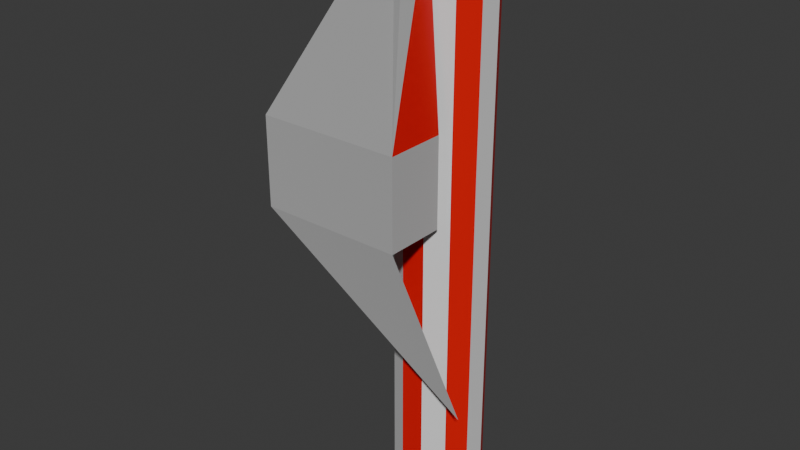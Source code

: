 # Source: innards_2.blend  (saved by Blender 4.1.23; exported with 4.5.12 LTS)
import bpy
from mathutils import Matrix  # noqa: F401  (used for matrix-valued properties, if any)

bpy.ops.wm.read_factory_settings(use_empty=True)
scene = bpy.context.scene
scene.name = 'Scene'

# ---- collections
col_collection = bpy.data.collections.new('Collection'); scene.collection.children.link(col_collection)

# ---- materials (node trees are filled in below, after node groups)
mat_material = bpy.data.materials.new('Material')
mat_material.use_transparent_shadow = False
mat_material_001 = bpy.data.materials.new('Material.001')
mat_material_001.use_transparent_shadow = False
mat_material_002 = bpy.data.materials.new('Material.002')
mat_material_002.use_transparent_shadow = False
mat_material_005 = bpy.data.materials.new('Material.005')
mat_material_005.use_transparent_shadow = False
mat_material_006 = bpy.data.materials.new('Material.006')
mat_material_006.use_transparent_shadow = False
mat_material_007 = bpy.data.materials.new('Material.007')
mat_material_007.use_transparent_shadow = False

# ---- material node trees
mat_material.use_nodes = True; mat_material.node_tree.nodes.clear()
_N = mat_material.node_tree.nodes; _L = mat_material.node_tree.links
n0 = _N.new('ShaderNodeBsdfPrincipled'); n0.name = 'Principled BSDF'; n0.location = (10, 300)
n0.inputs[0].default_value = (0.6514, 0.6514, 0.6514, 1.0)
n0.inputs[1].default_value = 1.0
n0.inputs[2].default_value = 1.0
n0.inputs[3].default_value = 1.1
n1 = _N.new('ShaderNodeOutputMaterial'); n1.name = 'Material Output'; n1.location = (300, 300)
_L.new(n0.outputs[0], n1.inputs[0])
n1.is_active_output = True
mat_material_001.use_nodes = True; mat_material_001.node_tree.nodes.clear()
_N = mat_material_001.node_tree.nodes; _L = mat_material_001.node_tree.links
n0 = _N.new('ShaderNodeBsdfPrincipled'); n0.name = 'Principled BSDF'; n0.location = (10, 300)
n0.inputs[0].default_value = (0.9911, 0.0, 1.0, 1.0)
n0.inputs[2].default_value = 1.0
n0.inputs[3].default_value = 1.5
n1 = _N.new('ShaderNodeOutputMaterial'); n1.name = 'Material Output'; n1.location = (300, 300)
_L.new(n0.outputs[0], n1.inputs[0])
n1.is_active_output = True
mat_material_002.use_nodes = True; mat_material_002.node_tree.nodes.clear()
_N = mat_material_002.node_tree.nodes; _L = mat_material_002.node_tree.links
n0 = _N.new('ShaderNodeBsdfPrincipled'); n0.name = 'Principled BSDF'; n0.location = (10, 300)
n0.inputs[0].default_value = (0.0, 0.0, 0.0, 1.0)
n1 = _N.new('ShaderNodeOutputMaterial'); n1.name = 'Material Output'; n1.location = (300, 300)
_L.new(n0.outputs[0], n1.inputs[0])
n1.is_active_output = True
mat_material_005.use_nodes = True; mat_material_005.node_tree.nodes.clear()
_N = mat_material_005.node_tree.nodes; _L = mat_material_005.node_tree.links
n0 = _N.new('ShaderNodeBsdfPrincipled'); n0.name = 'Principled BSDF'; n0.location = (10, 300)
n0.inputs[0].default_value = (0.2281, 0.2281, 0.2281, 1.0)
n1 = _N.new('ShaderNodeOutputMaterial'); n1.name = 'Material Output'; n1.location = (300, 300)
_L.new(n0.outputs[0], n1.inputs[0])
n1.is_active_output = True
mat_material_006.use_nodes = True; mat_material_006.node_tree.nodes.clear()
_N = mat_material_006.node_tree.nodes; _L = mat_material_006.node_tree.links
n0 = _N.new('ShaderNodeBsdfPrincipled'); n0.name = 'Principled BSDF'; n0.location = (10, 300)
n1 = _N.new('ShaderNodeOutputMaterial'); n1.name = 'Material Output'; n1.location = (300, 300)
_L.new(n0.outputs[0], n1.inputs[0])
n1.is_active_output = True
mat_material_007.use_nodes = True; mat_material_007.node_tree.nodes.clear()
_N = mat_material_007.node_tree.nodes; _L = mat_material_007.node_tree.links
n0 = _N.new('ShaderNodeBsdfPrincipled'); n0.name = 'Principled BSDF'; n0.location = (10, 300)
n0.inputs[0].default_value = (0.8003, 0.0, 0.0, 1.0)
n1 = _N.new('ShaderNodeOutputMaterial'); n1.name = 'Material Output'; n1.location = (300, 300)
_L.new(n0.outputs[0], n1.inputs[0])
n1.is_active_output = True

# ---- world
world_world = bpy.data.worlds.new('World'); scene.world = world_world
world_world.use_nodes = True; world_world.node_tree.nodes.clear()
_N = world_world.node_tree.nodes; _L = world_world.node_tree.links
n0 = _N.new('ShaderNodeOutputWorld'); n0.name = 'World Output'; n0.location = (300, 300)
n1 = _N.new('ShaderNodeBackground'); n1.name = 'Background'; n1.location = (10, 300)
n1.inputs[0].default_value = (0.05088, 0.05088, 0.05088, 1.0)
_L.new(n1.outputs[0], n0.inputs[0])
n0.is_active_output = True
world_world.color = (0.05088, 0.05088, 0.05088)
world_world.use_sun_shadow = False
world_world.sun_shadow_jitter_overblur = 0.0

# ---- meshes
me_cylinder_001 = bpy.data.meshes.new('Cylinder.001')
me_cylinder_001.from_pydata([(-0.09388, -0.003159, -1.0), (-0.09388, -0.003159, -1.0), (0.2041, -0.003159, -1.0), (0.2041, -0.003159, -1.0), (0.2041, -0.2423, -1.0), (0.4123, -0.003159, -1.0), (0.4123, -0.2423, -1.0), (0.4123, -0.003159, -0.6992), (0.4123, -0.2423, -0.6992), (-0.09165, -0.2423, -1.0), (-0.09165, -0.2423, -0.6992), (0.4123, -0.003159, -1.0), (0.4123, -0.003159, -0.6992), (0.4123, -0.003159, -0.6992), (0.4123, -0.2423, -0.6992), (0.6006, -0.003159, -1.0), (0.6006, -0.003159, -0.6992), (0.6006, 0.2073, -0.9989), (0.6006, 0.2073, -0.6981), (0.7634, -0.003159, -0.6992), (0.7634, 0.2073, -0.6981), (0.7634, -0.003159, 0.4634), (0.7634, 0.2073, 0.4645), (0.243, -0.003159, 0.4634), (0.243, 0.2073, 0.4645), (-0.4955, -0.003159, -0.6992), (-0.4955, -0.2423, -0.6992), (-0.4853, -0.2423, -1.0), (-0.4853, -0.2423, -0.6992), (-0.09378, -0.003159, -1.0), (-0.4843, 0.2073, -0.9989), (-0.4843, 0.2073, -0.6981), (-0.4614, -0.003159, -0.6992), (-0.4614, 0.2073, -0.6981), (-0.4266, -0.003159, 0.4634), (-0.4266, 0.2073, 0.4645), (0.7634, -0.004982, 0.8034), (0.7634, 0.2055, 0.8045), (0.243, -0.004982, 0.8034), (0.243, 0.2055, 0.8045), (-0.4266, -0.004982, 0.8034), (-0.4266, 0.2055, 0.8045), (0.243, 0.322, 0.4657), (0.243, 0.3202, 0.8057), (0.7634, 0.322, 0.4657), (0.7634, 0.3202, 0.8057), (6.702, 1.777, 0.4634), (-3.928, 1.797, 0.4634), (6.702, 1.777, 0.8061), (-3.928, 1.797, 0.8061), (6.702, 1.606, 1.103), (-3.928, 1.626, 1.103), (6.702, 1.309, 1.274), (-3.928, 1.329, 1.274), (6.702, 0.9666, 1.274), (-3.928, 0.9866, 1.274), (6.702, 0.6699, 1.103), (-3.928, 0.6898, 1.103), (6.702, 0.4985, 0.8061), (-3.928, 0.5185, 0.8061), (6.702, 0.4985, 0.4634), (-3.928, 0.5185, 0.4634), (6.702, 0.6699, 0.1667), (-3.928, 0.6898, 0.1667), (6.702, 0.9666, -0.004667), (-3.928, 0.9866, -0.004667), (6.702, 1.309, -0.004667), (-3.928, 1.329, -0.004667), (6.702, 1.606, 0.1667), (-3.928, 1.626, 0.1667), (0.2439, 1.777, 0.4634), (0.2439, 1.777, 0.8061), (0.2439, 1.606, 1.103), (0.2439, 1.309, 1.274), (0.2439, 0.9666, 1.274), (0.2439, 0.6699, 1.103), (0.2439, 0.4985, 0.8061), (0.2439, 0.4985, 0.4634), (0.2439, 0.6699, 0.1667), (0.2439, 0.9666, -0.004667), (0.2439, 1.309, -0.004667), (0.2439, 1.606, 0.1667), (0.7564, 1.777, 0.8061), (0.7564, 1.606, 1.103), (0.7564, 1.309, 1.274), (0.7564, 0.9666, 1.274), (0.7564, 0.6699, 1.103), (0.7655, 0.4985, 0.8061), (0.7655, 0.4985, 0.4634), (0.7564, 0.6699, 0.1667), (0.7564, 0.9666, -0.004667), (0.7564, 1.309, -0.004667), (0.7564, 1.606, 0.1667), (0.7564, 1.777, 0.4634), (-0.5856, 0.4985, 0.8061), (-0.5856, 0.4985, 1.027), (1.042, 0.4985, 0.8061), (1.042, 0.4985, 1.027), (-0.5856, 0.4985, 1.027), (1.042, 0.4985, 1.027), (-0.5856, -0.3845, 1.027), (1.042, -0.3845, 1.027), (-0.5856, 0.4985, 0.4634), (-0.5856, 0.4985, -1.082), (1.042, 0.4985, 0.4634), (1.042, 0.4985, -1.082), (-0.5856, -0.3845, -1.082), (1.042, -0.3845, -1.082), (-1.425, 0.8134, -0.8995), (4.367, 0.3508, 1.554)], [(0, 1), (2, 3), (76, 94), (87, 96), (77, 102), (88, 104)], [(2, 4, 6, 5), (5, 6, 8, 7), (8, 6, 9, 10), (5, 7, 12, 11), (7, 8, 14, 13), (11, 12, 16, 15), (15, 16, 18, 17), (18, 16, 19, 20), (20, 19, 21, 22), (21, 23, 38, 36), (20, 22, 24, 18), (16, 23, 21, 19), (13, 14, 26, 25), (10, 9, 27, 28), (17, 18, 31, 30), (27, 30, 31, 28), (18, 24, 35, 33), (23, 16, 32, 34), (35, 24, 39, 41), (35, 34, 32, 33), (29, 15, 17, 30), (37, 36, 38, 39), (39, 38, 40, 41), (22, 21, 36, 37), (34, 35, 41, 40), (23, 34, 40, 38), (24, 22, 44, 42), (37, 39, 43, 45), (39, 24, 42, 43), (22, 37, 45, 44), (27, 9, 1, 30), (3, 1, 9, 4), (70, 47, 49, 71), (71, 49, 51, 72), (72, 51, 53, 73), (73, 53, 55, 74), (74, 55, 57, 75), (75, 57, 59, 76), (76, 59, 61, 77), (77, 61, 63, 78), (78, 63, 65, 79), (79, 65, 67, 80), (49, 47, 69, 67, 65, 63, 61, 59, 57, 55, 53, 51), (80, 67, 69, 81), (81, 69, 47, 70), (92, 81, 70, 93), (91, 80, 81, 92), (90, 79, 80, 91), (89, 78, 79, 90), (88, 77, 78, 89), (86, 75, 76, 87), (85, 74, 75, 86), (84, 73, 74, 85), (83, 72, 73, 84), (82, 71, 72, 83), (93, 70, 71, 82), (46, 93, 82, 48), (48, 82, 83, 50), (50, 83, 84, 52), (52, 84, 85, 54), (54, 85, 86, 56), (56, 86, 87, 58), (58, 87, 88, 60), (60, 88, 89, 62), (62, 89, 90, 64), (64, 90, 91, 66), (66, 91, 92, 68), (68, 92, 93, 46), (44, 45, 87, 88), (45, 43, 76, 87), (44, 88, 77, 42), (42, 77, 76, 43), (95, 97, 99, 98), (98, 99, 101, 100), (95, 94, 96, 97), (103, 102, 100, 106), (95, 100, 102, 94), (103, 105, 104, 102), (106, 107, 105, 103), (101, 107, 106, 100), (96, 107, 101, 99, 97), (105, 107, 96, 104), (103, 108, 63, 106), (106, 63, 100), (100, 59, 98), (63, 61, 59, 100), (109, 101, 107), (109, 107, 105)])
me_cylinder_001.polygons.foreach_set('material_index', [2, 2, 1, 0, 0, 2, 2, 2, 2, 2, 2, 2, 2, 2, 2, 2, 2, 2, 2, 2, 2, 2, 2, 2, 2, 2, 2, 2, 2, 2, 2, 0, 5, 4, 5, 4, 5, 4, 5, 4, 5, 4, 5, 5, 4, 4, 5, 4, 5, 4, 4, 5, 4, 5, 4, 5, 5, 4, 5, 4, 5, 4, 5, 4, 5, 4, 5, 4, 2, 2, 2, 2, 0, 0, 0, 0, 0, 0, 0, 0, 0, 0, 0, 0, 5, 0, 0, 5])
_uv = me_cylinder_001.uv_layers.new(name='UVMap')
_uv.uv.foreach_set('vector', [0.0, 0.0, 0.0, 0.0, 0.0, 0.0, 0.0, 0.0, 0.0, 0.0, 0.0, 0.0, 0.0, 0.0, 0.0, 0.0, 0.0, 0.0, 0.0, 0.0, 0.0, 0.0, 0.0, 0.0, 0.0, 0.0, 0.0, 0.0, 0.0, 0.0, 0.0, 0.0, 0.0, 0.0, 0.0, 0.0, 0.0, 0.0, 0.0, 0.0, 0.0, 0.0, 0.0, 0.0, 0.0, 0.0, 0.0, 0.0, 0.0, 0.0, 0.0, 0.0, 0.0, 0.0, 0.0, 0.0, 0.0, 0.0, 0.0, 0.0, 0.0, 0.0, 0.0, 0.0, 0.0, 0.0, 0.0, 0.0, 0.0, 0.0, 0.0, 0.0, 0.0, 0.0, 0.0, 0.0, 0.0, 0.0, 0.0, 0.0, 0.0, 0.0, 0.0, 0.0, 0.0, 0.0, 0.0, 0.0, 0.0, 0.0, 0.0, 0.0, 0.0, 0.0, 0.0, 0.0, 0.0, 0.0, 0.0, 0.0, 0.0, 0.0, 0.0, 0.0, 0.0, 0.0, 0.0, 0.0, 0.0, 0.0, 0.0, 0.0, 0.0, 0.0, 0.0, 0.0, 0.0, 0.0, 0.0, 0.0, 0.0, 0.0, 0.0, 0.0, 0.0, 0.0, 0.0, 0.0, 0.0, 0.0, 0.0, 0.0, 0.0, 0.0, 0.0, 0.0, 0.0, 0.0, 0.0, 0.0, 0.0, 0.0, 0.0, 0.0, 0.0, 0.0, 0.0, 0.0, 0.0, 0.0, 0.0, 0.0, 0.0, 0.0, 0.0, 0.0, 0.0, 0.0, 0.0, 0.0, 0.0, 0.0, 0.0, 0.0, 0.0, 0.0, 0.0, 0.0, 0.0, 0.0, 0.0, 0.0, 0.0, 0.0, 0.0, 0.0, 0.0, 0.0, 0.0, 0.0, 0.0, 0.0, 0.0, 0.0, 0.0, 0.0, 0.0, 0.0, 0.0, 0.0, 0.0, 0.0, 0.0, 0.0, 0.0, 0.0, 0.0, 0.0, 0.0, 0.0, 0.0, 0.0, 0.0, 0.0, 0.0, 0.0, 0.0, 0.0, 0.0, 0.0, 0.0, 0.0, 0.0, 0.0, 0.0, 0.0, 0.0, 0.0, 0.0, 0.0, 0.0, 0.0, 0.0, 0.0, 0.0, 0.0, 0.0, 0.0, 0.0, 0.0, 0.0, 0.0, 0.0, 0.0, 0.0, 0.0, 0.0, 0.0, 0.0, 0.0, 0.0, 0.0, 0.0, 0.0, 0.0, 0.0, 0.0, 0.0, 0.0, 0.0, 0.0, 0.0, 0.0, 0.0, 0.0, 0.0, 1.0, 0.7913, 1.0, 1.0, 0.9167, 1.0, 0.9167, 0.7913, 0.9167, 0.7913, 0.9167, 1.0, 0.8333, 1.0, 0.8333, 0.7913, 0.8333, 0.7913, 0.8333, 1.0, 0.75, 1.0, 0.75, 0.7913, 0.75, 0.7913, 0.75, 1.0, 0.6667, 1.0, 0.6667, 0.7913, 0.6667, 0.7913, 0.6667, 1.0, 0.5833, 1.0, 0.5833, 0.7913, 0.5833, 0.7913, 0.5833, 1.0, 0.5, 1.0, 0.5, 0.7913, 0.5, 0.7913, 0.5, 1.0, 0.4167, 1.0, 0.4167, 0.7913, 0.4167, 0.7913, 0.4167, 1.0, 0.3333, 1.0, 0.3333, 0.7913, 0.3333, 0.7913, 0.3333, 1.0, 0.25, 1.0, 0.25, 0.7913, 0.25, 0.7913, 0.25, 1.0, 0.1667, 1.0, 0.1667, 0.7913, 0.37, 0.4578, 0.25, 0.49, 0.13, 0.4578, 0.04215, 0.37, 0.01, 0.25, 0.04215, 0.13, 0.13, 0.04215, 0.25, 0.01, 0.37, 0.04215, 0.4578, 0.13, 0.49, 0.25, 0.4578, 0.37, 0.1667, 0.7913, 0.1667, 1.0, 0.08333, 1.0, 0.08333, 0.7913, 0.08333, 0.7913, 0.08333, 1.0, 7.451e-08, 1.0, 7.451e-08, 0.7913, 0.08333, 0.6367, 0.08333, 0.7913, 7.451e-08, 0.7913, 7.451e-08, 0.6367, 0.1667, 0.6367, 0.1667, 0.7913, 0.08333, 0.7913, 0.08333, 0.6367, 0.25, 0.6367, 0.25, 0.7913, 0.1667, 0.7913, 0.1667, 0.6367, 0.3333, 0.6367, 0.3333, 0.7913, 0.25, 0.7913, 0.25, 0.6367, 0.4167, 0.6367, 0.4167, 0.7913, 0.3333, 0.7913, 0.3333, 0.6367, 0.5833, 0.6367, 0.5833, 0.7913, 0.5, 0.7913, 0.5, 0.6367, 0.6667, 0.6367, 0.6667, 0.7913, 0.5833, 0.7913, 0.5833, 0.6367, 0.75, 0.6367, 0.75, 0.7913, 0.6667, 0.7913, 0.6667, 0.6367, 0.8333, 0.6367, 0.8333, 0.7913, 0.75, 0.7913, 0.75, 0.6367, 0.9167, 0.6367, 0.9167, 0.7913, 0.8333, 0.7913, 0.8333, 0.6367, 1.0, 0.6367, 1.0, 0.7913, 0.9167, 0.7913, 0.9167, 0.6367, 1.0, 0.5, 1.0, 0.6367, 0.9167, 0.6367, 0.9167, 0.5, 0.9167, 0.5, 0.9167, 0.6367, 0.8333, 0.6367, 0.8333, 0.5, 0.8333, 0.5, 0.8333, 0.6367, 0.75, 0.6367, 0.75, 0.5, 0.75, 0.5, 0.75, 0.6367, 0.6667, 0.6367, 0.6667, 0.5, 0.6667, 0.5, 0.6667, 0.6367, 0.5833, 0.6367, 0.5833, 0.5, 0.5833, 0.5, 0.5833, 0.6367, 0.5, 0.6367, 0.5, 0.5, 0.5, 0.5, 0.5, 0.6367, 0.4167, 0.6367, 0.4167, 0.5, 0.4167, 0.5, 0.4167, 0.6367, 0.3333, 0.6367, 0.3333, 0.5, 0.3333, 0.5, 0.3333, 0.6367, 0.25, 0.6367, 0.25, 0.5, 0.25, 0.5, 0.25, 0.6367, 0.1667, 0.6367, 0.1667, 0.5, 0.1667, 0.5, 0.1667, 0.6367, 0.08333, 0.6367, 0.08333, 0.5, 0.08333, 0.5, 0.08333, 0.6367, 7.451e-08, 0.6367, 7.451e-08, 0.5, 0.0, 0.0, 0.0, 0.0, 0.5, 0.6367, 0.4167, 0.6367, 0.0, 0.0, 0.0, 0.0, 0.5, 0.7913, 0.5, 0.6367, 0.0, 0.0, 0.4167, 0.6367, 0.4167, 0.7913, 0.0, 0.0, 0.0, 0.0, 0.4167, 0.7913, 0.5, 0.7913, 0.0, 0.0, 0.0, 0.0, 0.0, 0.0, 0.0, 0.0, 0.0, 0.0, 0.0, 0.0, 0.0, 0.0, 0.0, 0.0, 0.0, 0.0, 0.0, 0.0, 0.0, 0.0, 0.0, 0.0, 0.0, 0.0, 0.0, 0.0, 0.0, 0.0, 0.0, 0.0, 0.0, 0.0, 0.0, 0.0, 0.0, 0.0, 0.0, 0.0, 0.0, 0.0, 0.0, 0.0, 0.0, 0.0, 0.0, 0.0, 0.0, 0.0, 0.0, 0.0, 0.0, 0.0, 0.0, 0.0, 0.0, 0.0, 0.0, 0.0, 0.0, 0.0, 0.0, 0.0, 0.0, 0.0, 0.0, 0.0, 0.0, 0.0, 0.0, 0.0, 0.0, 0.0, 0.0, 0.0, 0.0, 0.0, 0.0, 0.0, 0.0, 0.0, 0.0, 0.0, 0.0, 0.0, 0.0, 0.0, 0.0, 0.0, 0.0, 0.0, 0.0, 0.0, 0.0, 0.0, 0.0, 0.0, 0.0, 0.0, 0.0, 0.0, 0.0, 0.0, 0.0, 0.0, 0.0, 0.0, 0.0, 0.0, 0.0, 0.0, 0.0, 0.0, 0.0, 0.0, 0.0, 0.0, 0.0, 0.0, 0.0, 0.0, 0.0, 0.0])
me_cylinder_001.materials.append(mat_material)
me_cylinder_001.materials.append(mat_material_001)
me_cylinder_001.materials.append(mat_material_002)
me_cylinder_001.materials.append(mat_material_005)
me_cylinder_001.materials.append(mat_material_006)
me_cylinder_001.materials.append(mat_material_007)
me_cylinder_001.update()

# ---- objects
ob_empty = bpy.data.objects.new('Empty', None)
ob_cylinder_col = bpy.data.objects.new('Cylinder-col', me_cylinder_001)
ob_empty_001 = bpy.data.objects.new('Empty.001', None)

# ---- transforms, parenting, visibility, modifiers, constraints
ob_empty.location = (0.0, 0.0, 0.0)
ob_empty.rotation_euler = (1.571, 0.009991, 0.0)
ob_empty.empty_display_type = 'IMAGE'
ob_empty.empty_display_size = 6.7
ob_empty.empty_image_offset = (-0.2592, -0.5569)
ob_cylinder_col.location = (2.694, 1.519, 0.3642)
ob_cylinder_col.rotation_euler = (0.0, 1.571, 0.0)
ob_cylinder_col.scale = (0.9042, 1.132, 1.132)
_m = ob_cylinder_col.modifiers.new('Collision', 'COLLISION')
ob_empty_001.location = (1.0, 1.5, 1.5)
ob_empty_001.rotation_euler = (1.571, -1.148e-06, 1.571)
ob_empty_001.empty_display_type = 'IMAGE'
ob_empty_001.empty_display_size = 3.625
ob_empty_001.empty_image_offset = (-0.5, -0.6896)

# ---- collection membership
col_collection.objects.link(ob_empty)
col_collection.objects.link(ob_cylinder_col)
col_collection.objects.link(ob_empty_001)

# ---- scene / render settings (as saved in the file)
scene.frame_start = 1; scene.frame_end = 250; scene.frame_set(37)
scene.render.engine = 'BLENDER_EEVEE_NEXT'
scene.cycles.sampling_pattern = 'TABULATED_SOBOL'
scene.eevee.ray_tracing_options.trace_max_roughness = 0.0
bpy.context.view_layer.update()

# ---- added for rendering (the .blend has no active camera and no usable light): camera, sun
cam_auto = bpy.data.cameras.new('AutoCamera')
cam_auto.lens = 50.0
cam_auto.sensor_width = 36.0
cam_auto.clip_end = 1000.0
ob_auto_camera = bpy.data.objects.new('AutoCamera', cam_auto)
scene.collection.objects.link(ob_auto_camera)
ob_auto_camera.location = (12.5501, -9.18705, 6.78114)
ob_auto_camera.rotation_euler = (1.09748, -7.21219e-08, 0.694738)
scene.camera = ob_auto_camera
light_auto_sun = bpy.data.lights.new('AutoSun', 'SUN')
light_auto_sun.energy = 3.0
light_auto_sun.angle = 0.0523599
ob_auto_sun = bpy.data.objects.new('AutoSun', light_auto_sun)
scene.collection.objects.link(ob_auto_sun)
ob_auto_sun.rotation_euler = (0.872665, 0.174533, 0.523599)
bpy.context.view_layer.update()
